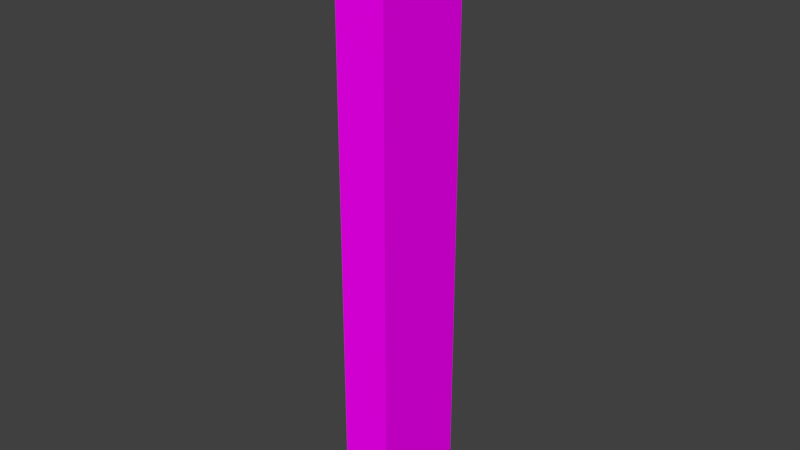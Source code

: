# Source: Wall_0.5x3x0.25.blend  (saved by Blender 2.78.0; exported with 4.5.12 LTS)
import bpy
from mathutils import Matrix  # noqa: F401  (used for matrix-valued properties, if any)

bpy.ops.wm.read_factory_settings(use_empty=True)
scene = bpy.context.scene
scene.name = 'Scene'

# ---- collections
col_collection_1 = bpy.data.collections.new('Collection 1'); scene.collection.children.link(col_collection_1)

# ---- images (referenced by path relative to the original .blend; pixels are not part of the script)
import os
ASSET_DIR = os.environ.get("B2B_ASSET_DIR", "")  # directory of the original .blend (textures are referenced by path, not embedded)
HERE = os.path.dirname(os.path.abspath(__file__))  # packed textures are extracted next to this script under _unpacked/

def load_image(name, relpath, width, height, colorspace="sRGB"):
    """Load a texture the original file referenced (path relative to the .blend, or extracted next to this script)."""
    p = next((c for c in (os.path.join(HERE, relpath), os.path.join(ASSET_DIR, relpath)) if relpath and os.path.exists(c)), "")
    if p:
        img = bpy.data.images.load(p, check_existing=True)
        img.name = name
    else:  # same state as the original file: an image datablock whose file is absent (Cycles renders it pink)
        img = bpy.data.images.new(name, width, height)
        img.source = "FILE"
        img.filepath = "//" + (relpath or name)
    img.colorspace_settings.name = colorspace
    return img
img_brickwork_texture_jpg_001 = load_image('brickwork-texture.jpg.001', 'brickwork-texture.jpg', 1024, 1024, 'sRGB')
img_render_seemless_jpg = load_image('render seemless.jpg', 'render seemless.jpg', 1024, 1024, 'sRGB')

# ---- materials (node trees are filled in below, after node groups)
mat_interior_paint = bpy.data.materials.new('Interior Paint')
mat_interior_paint.alpha_threshold = 0.0
mat_interior_paint.roughness = 0.5
mat_brickwork = bpy.data.materials.new('Brickwork')
mat_brickwork.alpha_threshold = 0.0
mat_brickwork.roughness = 0.5
mat_render = bpy.data.materials.new('Render')
mat_render.alpha_threshold = 0.0
mat_render.roughness = 0.5

# ---- material node trees
mat_interior_paint.use_nodes = True; mat_interior_paint.node_tree.nodes.clear()
_N = mat_interior_paint.node_tree.nodes; _L = mat_interior_paint.node_tree.links
n0 = _N.new('ShaderNodeOutputMaterial'); n0.name = 'Material Output'; n0.location = (300, 300)
n1 = _N.new('ShaderNodeBsdfDiffuse'); n1.name = 'Diffuse BSDF'; n1.location = (10, 300)
n1.inputs[0].default_value = (0.5776, 0.521, 0.3712, 1.0)
_L.new(n1.outputs[0], n0.inputs[0])
n0.is_active_output = True
mat_brickwork.use_nodes = True; mat_brickwork.node_tree.nodes.clear()
_N = mat_brickwork.node_tree.nodes; _L = mat_brickwork.node_tree.links
n0 = _N.new('ShaderNodeOutputMaterial'); n0.name = 'Material Output'; n0.location = (300, 300)
n1 = _N.new('ShaderNodeBsdfDiffuse'); n1.name = 'Diffuse BSDF'; n1.location = (10, 300)
n2 = _N.new('ShaderNodeTexImage'); n2.name = 'Image Texture'; n2.location = (-180, 300)
n2.width = 140
n2.image = img_brickwork_texture_jpg_001
_L.new(n1.outputs[0], n0.inputs[0])
_L.new(n2.outputs[0], n1.inputs[0])
n0.is_active_output = True
mat_render.use_nodes = True; mat_render.node_tree.nodes.clear()
_N = mat_render.node_tree.nodes; _L = mat_render.node_tree.links
n0 = _N.new('ShaderNodeOutputMaterial'); n0.name = 'Material Output'; n0.location = (300, 300)
n1 = _N.new('ShaderNodeBsdfDiffuse'); n1.name = 'Diffuse BSDF'; n1.location = (10, 300)
n2 = _N.new('ShaderNodeTexImage'); n2.name = 'Image Texture'; n2.location = (-180, 300)
n2.width = 140
n2.image = img_render_seemless_jpg
_L.new(n1.outputs[0], n0.inputs[0])
_L.new(n2.outputs[0], n1.inputs[0])
n0.is_active_output = True

# ---- world
world_world = bpy.data.worlds.new('World'); scene.world = world_world
world_world.color = (0.05088, 0.05088, 0.05088)
world_world.use_sun_shadow = False
world_world.sun_shadow_jitter_overblur = 0.0
world_world.cycles.sampling_method = 'MANUAL'

# ---- meshes
me_wall_0_5x3x_25 = bpy.data.meshes.new('Wall 0.5x3x.25')
me_wall_0_5x3x_25.from_pydata([(0.0, 0.0, 0.0), (0.0, 0.0, 3.0), (0.25, 0.25, 1.5), (0.0, 0.5, 3.0), (0.0, 0.25, 1.5), (0.0, 0.5, 0.0), (0.25, 0.5, 1.5), (0.25, 0.5, 3.0), (0.25, 0.0, 3.0), (0.25, 0.0, 1.5), (0.25, 0.5, 0.0), (0.0, 0.5, 1.5), (0.0, 0.0, 1.5), (0.25, 0.0, 0.0), (0.0, 0.25, 3.0), (0.25, 0.25, 3.0), (0.0, 0.25, 0.0), (0.25, 0.25, 0.0)], [], [(11, 6, 10, 5), (3, 11, 4, 14), (0, 13, 9, 12), (2, 9, 13, 17), (12, 9, 8, 1), (16, 5, 10, 17), (14, 1, 8, 15), (7, 15, 2, 6), (4, 16, 0, 12), (11, 5, 16, 4), (3, 14, 15, 7), (0, 16, 17, 13), (6, 2, 17, 10), (14, 4, 12, 1), (15, 8, 9, 2), (3, 7, 6, 11)])
me_wall_0_5x3x_25.polygons.foreach_set('material_index', [0, 0, 1, 1, 2, 0, 0, 2, 0, 0, 0, 0, 1, 0, 2, 0])
_uv = me_wall_0_5x3x_25.uv_layers.new(name='UVMap')
_uv.uv.foreach_set('vector', [0.0, 0.0, 0.0, 0.0, 0.0, 0.0, 0.0, 0.0, 0.0, 0.0, 0.0, 0.0, 0.0, 0.0, 0.0, 0.0, 2.887e-05, 2.887e-05, 0.08336, 2.887e-05, 0.08336, 0.5, 2.888e-05, 0.5, 0.08336, 0.5, 2.889e-05, 0.5, 2.891e-05, 2.887e-05, 0.08336, 2.888e-05, 2.888e-05, 0.5, 0.08336, 0.5, 0.08336, 1.0, 2.889e-05, 1.0, 0.0, 0.0, 0.0, 0.0, 0.0, 0.0, 0.0, 0.0, 0.0, 0.0, 0.0, 0.0, 0.0, 0.0, 0.0, 0.0, 1.003, 1.0, 0.92, 1.0, 0.92, 0.5, 1.003, 0.5, 0.0, 0.0, 0.0, 0.0, 0.0, 0.0, 0.0, 0.0, 0.0, 0.0, 0.0, 0.0, 0.0, 0.0, 0.0, 0.0, 0.0, 0.0, 0.0, 0.0, 0.0, 0.0, 0.0, 0.0, 0.0, 0.0, 0.0, 0.0, 0.0, 0.0, 0.0, 0.0, 1.003, 0.5, 0.92, 0.5, 0.92, 2.887e-05, 1.003, 2.887e-05, 0.0, 0.0, 0.0, 0.0, 0.0, 0.0, 0.0, 0.0, 0.08336, 1.0, 2.887e-05, 1.0, 2.889e-05, 0.5, 0.08336, 0.5, 0.0, 0.0, 0.0, 0.0, 0.0, 0.0, 0.0, 0.0])
me_wall_0_5x3x_25.materials.append(mat_interior_paint)
me_wall_0_5x3x_25.materials.append(mat_brickwork)
me_wall_0_5x3x_25.materials.append(mat_render)
me_wall_0_5x3x_25.use_remesh_preserve_volume = False
me_wall_0_5x3x_25.use_remesh_preserve_attributes = False
me_wall_0_5x3x_25.use_mirror_vertex_groups = False
me_wall_0_5x3x_25.update()

# ---- objects
ob_sm_wall_0_5x3x0_25 = bpy.data.objects.new('SM_Wall_0.5x3x0.25', me_wall_0_5x3x_25)

# ---- transforms, parenting, visibility, modifiers, constraints
ob_sm_wall_0_5x3x0_25.location = (0.004772, 0.002612, -0.006643)
ob_sm_wall_0_5x3x0_25.lineart.crease_threshold = 0.0

# ---- collection membership
col_collection_1.objects.link(ob_sm_wall_0_5x3x0_25)

# ---- scene / render settings (as saved in the file)
scene.frame_start = 1; scene.frame_end = 250; scene.frame_set(1)
scene.render.engine = 'CYCLES'
scene.render.resolution_percentage = 50
scene.render.dither_intensity = 0.0
scene.cycles.use_denoising = False
scene.cycles.samples = 128
scene.cycles.sampling_pattern = 'TABULATED_SOBOL'
scene.cycles.light_sampling_threshold = 0.0
scene.cycles.use_adaptive_sampling = False
scene.cycles.use_light_tree = False
scene.cycles.blur_glossy = 0.0
scene.cycles.sample_clamp_indirect = 0.0
scene.view_settings.view_transform = 'Standard'
bpy.context.view_layer.update()

# ---- added for rendering (the .blend has no active camera and no usable light): camera, sun
cam_auto = bpy.data.cameras.new('AutoCamera')
cam_auto.lens = 50.0
cam_auto.sensor_width = 36.0
cam_auto.clip_end = 1000.0
ob_auto_camera = bpy.data.objects.new('AutoCamera', cam_auto)
scene.collection.objects.link(ob_auto_camera)
ob_auto_camera.location = (2.95322, -3.13553, 3.75212)
ob_auto_camera.rotation_euler = (1.09748, -7.21219e-08, 0.694738)
scene.camera = ob_auto_camera
light_auto_sun = bpy.data.lights.new('AutoSun', 'SUN')
light_auto_sun.energy = 3.0
light_auto_sun.angle = 0.0523599
ob_auto_sun = bpy.data.objects.new('AutoSun', light_auto_sun)
scene.collection.objects.link(ob_auto_sun)
ob_auto_sun.rotation_euler = (0.872665, 0.174533, 0.523599)
bpy.context.view_layer.update()
